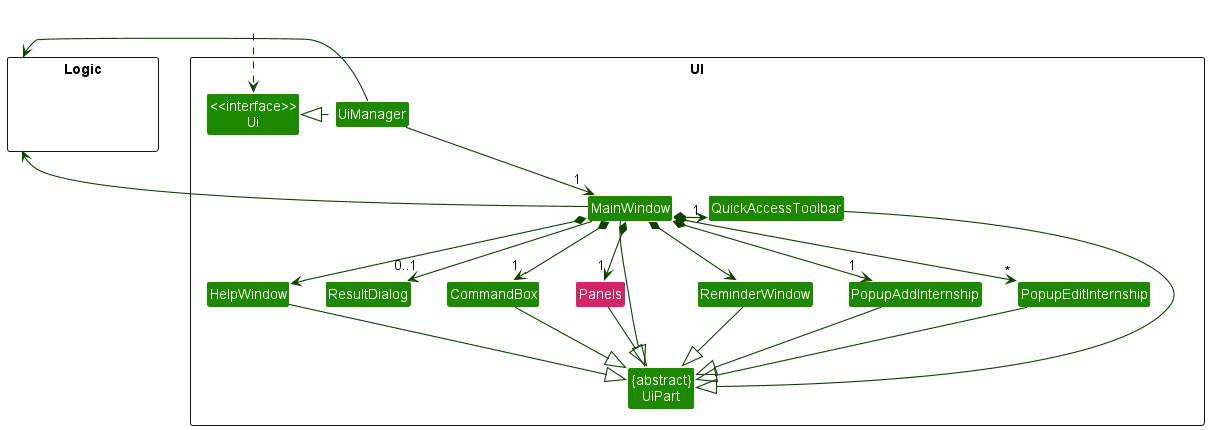

The diagram above was rendered by PlantUML. Its source (embedded in the PNG):
@startuml
!include style.puml
skinparam arrowThickness 1.1
skinparam arrowColor UI_COLOR_T4
skinparam classBackgroundColor UI_COLOR

package UI <<Rectangle>>{
Class "<<interface>>\nUi" as Ui
Class "{abstract}\nUiPart" as UiPart
Class UiManager
Class MainWindow
Class HelpWindow
Class ReminderWindow
Class CommandBox
Class ResultDialog
Class Panels #CF2765
Class QuickAccessToolbar
Class PopupAddInternship
Class PopupEditInternship
}

package Logic <<Rectangle>> {
Class HiddenLogic #FFFFFF
}

Class HiddenOutside #FFFFFF
HiddenOutside ..> Ui

UiManager .left.|> Ui
UiManager -down-> "1" MainWindow
MainWindow *-down->  "1" CommandBox
MainWindow *-down-> HelpWindow
MainWindow *-down-> ReminderWindow
MainWindow --> "0..1" ResultDialog
MainWindow *-down-> "1" Panels
MainWindow *-down-> "1" QuickAccessToolbar
MainWindow *-down-> "1" PopupAddInternship
MainWindow *-down-> "*" PopupEditInternship

MainWindow --|> UiPart
CommandBox --|> UiPart
HelpWindow --|> UiPart
ReminderWindow --|> UiPart
Panels --|> UiPart
QuickAccessToolbar --|> UiPart
PopupAddInternship --|> UiPart
PopupEditInternship --|> UiPart

UiManager -left-> Logic
MainWindow -left-> Logic

HelpWindow -[hidden]right- ResultDialog
ResultDialog -[hidden]right- CommandBox
CommandBox -[hidden]right- Panels
MainWindow -[hidden]right- QuickAccessToolbar
UiManager -[hidden]down- Logic

MainWindow -[hidden]-|> UiPart
@enduml